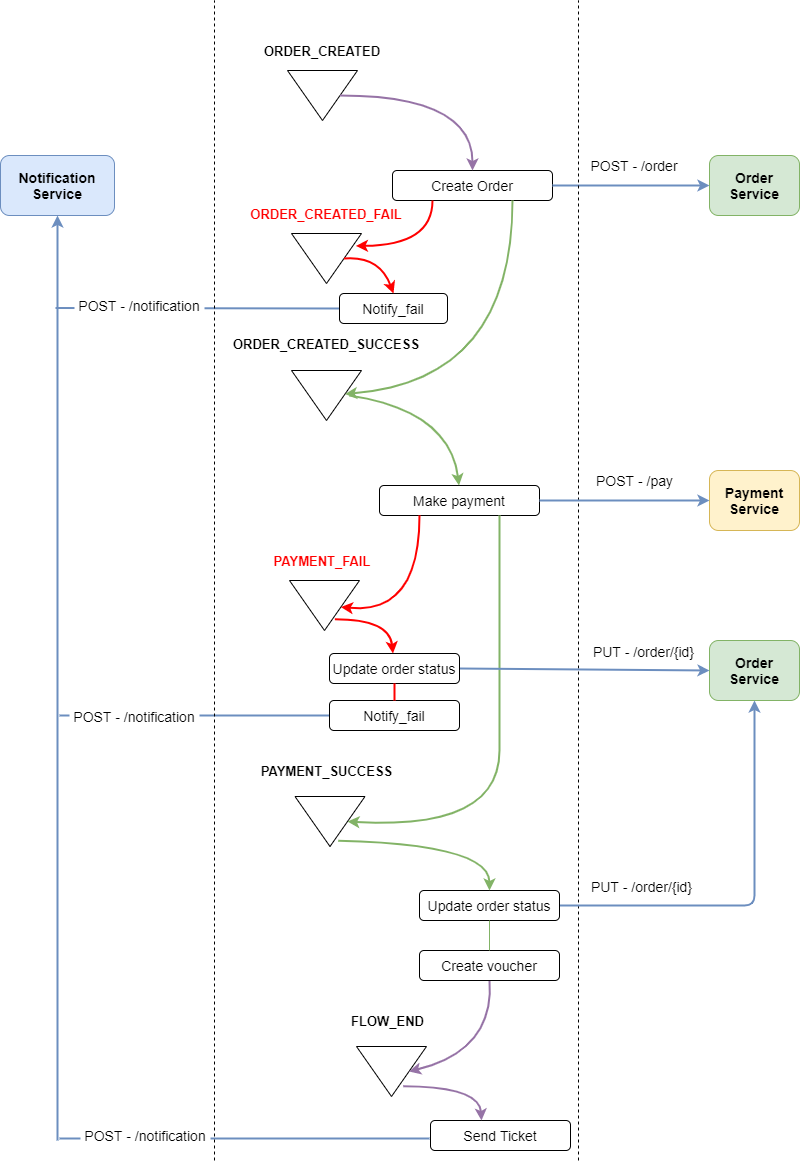

The diagram above was exported from draw.io. Its source (the exported page's mxGraphModel, read from the mxfile embedded in the PNG):
<mxGraphModel dx="1024" dy="566" grid="1" gridSize="10" guides="1" tooltips="1" connect="1" arrows="1" fold="1" page="1" pageScale="1" pageWidth="827" pageHeight="1169" math="0" shadow="0">
  <root>
    <mxCell id="0" />
    <mxCell id="1" parent="0" />
    <mxCell id="MFpnsmq5ux2v6lAqlUnr-62" value="" style="endArrow=none;html=1;strokeColor=#6c8ebf;strokeWidth=2;fontSize=16;fontColor=#FF0000;fillColor=#dae8fc;endFill=0;exitX=0;exitY=0.5;exitDx=0;exitDy=0;" parent="1" source="nLQMsGD2_I5MeOBqI2IQ-5" edge="1">
      <mxGeometry width="50" height="50" relative="1" as="geometry">
        <mxPoint x="329.5" y="694.5799999999999" as="sourcePoint" />
        <mxPoint x="80" y="715" as="targetPoint" />
        <Array as="points" />
      </mxGeometry>
    </mxCell>
    <mxCell id="MFpnsmq5ux2v6lAqlUnr-55" value="" style="endArrow=none;html=1;strokeColor=#6c8ebf;strokeWidth=2;fontSize=16;fontColor=#FF0000;fillColor=#dae8fc;endFill=0;exitX=0;exitY=0.5;exitDx=0;exitDy=0;" parent="1" edge="1" source="nLQMsGD2_I5MeOBqI2IQ-2">
      <mxGeometry width="50" height="50" relative="1" as="geometry">
        <mxPoint x="325.5" y="307.5" as="sourcePoint" />
        <mxPoint x="76" y="307.5" as="targetPoint" />
        <Array as="points" />
      </mxGeometry>
    </mxCell>
    <mxCell id="MFpnsmq5ux2v6lAqlUnr-75" value="" style="endArrow=none;html=1;strokeColor=#6c8ebf;strokeWidth=2;fontSize=16;fontColor=#FF0000;fillColor=#dae8fc;endFill=0;" parent="1" edge="1">
      <mxGeometry width="50" height="50" relative="1" as="geometry">
        <mxPoint x="450" y="1138" as="sourcePoint" />
        <mxPoint x="80" y="1138" as="targetPoint" />
        <Array as="points" />
      </mxGeometry>
    </mxCell>
    <mxCell id="MFpnsmq5ux2v6lAqlUnr-1" value="Create Order" style="rounded=1;whiteSpace=wrap;html=1;fontStyle=0;fontSize=14;align=center;" parent="1" vertex="1">
      <mxGeometry x="413" y="170" width="160" height="30" as="geometry" />
    </mxCell>
    <mxCell id="MFpnsmq5ux2v6lAqlUnr-2" value="Order Service" style="rounded=1;whiteSpace=wrap;html=1;fontStyle=1;fontSize=14;fillColor=#d5e8d4;strokeColor=#82b366;" parent="1" vertex="1">
      <mxGeometry x="730" y="155" width="90" height="60" as="geometry" />
    </mxCell>
    <mxCell id="MFpnsmq5ux2v6lAqlUnr-5" value="" style="triangle;whiteSpace=wrap;html=1;fontSize=12;rotation=90;" parent="1" vertex="1">
      <mxGeometry x="318" y="60" width="50" height="70" as="geometry" />
    </mxCell>
    <mxCell id="MFpnsmq5ux2v6lAqlUnr-6" value="&lt;font style=&quot;font-size: 13px&quot;&gt;ORDER_CREATED&lt;/font&gt;" style="text;html=1;strokeColor=none;fillColor=none;align=center;verticalAlign=middle;whiteSpace=wrap;rounded=0;fontSize=16;fontStyle=1" parent="1" vertex="1">
      <mxGeometry x="273" y="40" width="140" height="20" as="geometry" />
    </mxCell>
    <mxCell id="MFpnsmq5ux2v6lAqlUnr-10" value="" style="curved=1;endArrow=classic;html=1;fontSize=16;exitX=0.5;exitY=0;exitDx=0;exitDy=0;entryX=0.5;entryY=0;entryDx=0;entryDy=0;fontColor=#FF3333;strokeColor=#9673a6;fillColor=#e1d5e7;strokeWidth=2;" parent="1" source="MFpnsmq5ux2v6lAqlUnr-5" target="MFpnsmq5ux2v6lAqlUnr-1" edge="1">
      <mxGeometry width="50" height="50" relative="1" as="geometry">
        <mxPoint x="358" y="290" as="sourcePoint" />
        <mxPoint x="408" y="240" as="targetPoint" />
        <Array as="points">
          <mxPoint x="493" y="95" />
        </Array>
      </mxGeometry>
    </mxCell>
    <mxCell id="MFpnsmq5ux2v6lAqlUnr-11" value="&lt;font style=&quot;font-size: 13px&quot;&gt;ORDER_CREATED_SUCCESS&lt;/font&gt;" style="text;html=1;strokeColor=none;fillColor=none;align=center;verticalAlign=middle;whiteSpace=wrap;rounded=0;fontSize=16;fontStyle=1" parent="1" vertex="1">
      <mxGeometry x="257" y="333" width="180" height="20" as="geometry" />
    </mxCell>
    <mxCell id="MFpnsmq5ux2v6lAqlUnr-12" value="" style="triangle;whiteSpace=wrap;html=1;fontSize=12;rotation=90;" parent="1" vertex="1">
      <mxGeometry x="322" y="360" width="50" height="70" as="geometry" />
    </mxCell>
    <mxCell id="MFpnsmq5ux2v6lAqlUnr-15" value="" style="curved=1;endArrow=classic;html=1;fontSize=16;exitX=0.75;exitY=1;exitDx=0;exitDy=0;fontColor=#FF3333;strokeColor=#82b366;strokeWidth=2;fillColor=#d5e8d4;" parent="1" source="MFpnsmq5ux2v6lAqlUnr-1" target="MFpnsmq5ux2v6lAqlUnr-12" edge="1">
      <mxGeometry width="50" height="50" relative="1" as="geometry">
        <mxPoint x="503" y="280" as="sourcePoint" />
        <mxPoint x="548" y="515" as="targetPoint" />
        <Array as="points">
          <mxPoint x="533" y="380" />
        </Array>
      </mxGeometry>
    </mxCell>
    <mxCell id="MFpnsmq5ux2v6lAqlUnr-17" value="&lt;font style=&quot;font-size: 13px&quot;&gt;ORDER_CREATED_FAIL&lt;/font&gt;" style="text;html=1;strokeColor=none;fillColor=none;align=center;verticalAlign=middle;whiteSpace=wrap;rounded=0;fontSize=16;fontStyle=1;fontColor=#FF0000;" parent="1" vertex="1">
      <mxGeometry x="257" y="203" width="180" height="20" as="geometry" />
    </mxCell>
    <mxCell id="MFpnsmq5ux2v6lAqlUnr-18" value="" style="triangle;whiteSpace=wrap;html=1;fontSize=12;rotation=90;" parent="1" vertex="1">
      <mxGeometry x="322" y="223" width="50" height="70" as="geometry" />
    </mxCell>
    <mxCell id="MFpnsmq5ux2v6lAqlUnr-19" value="" style="curved=1;endArrow=classic;html=1;fontSize=16;exitX=0.25;exitY=1;exitDx=0;exitDy=0;fontColor=#FF3333;strokeColor=#FF0000;strokeWidth=2;fillColor=#f8cecc;entryX=0.248;entryY=0.08;entryDx=0;entryDy=0;entryPerimeter=0;" parent="1" source="MFpnsmq5ux2v6lAqlUnr-1" target="MFpnsmq5ux2v6lAqlUnr-18" edge="1">
      <mxGeometry width="50" height="50" relative="1" as="geometry">
        <mxPoint x="478" y="210" as="sourcePoint" />
        <mxPoint x="369.535433070866" y="311.3779527559054" as="targetPoint" />
        <Array as="points">
          <mxPoint x="453" y="245" />
        </Array>
      </mxGeometry>
    </mxCell>
    <mxCell id="MFpnsmq5ux2v6lAqlUnr-22" value="Make payment" style="rounded=1;whiteSpace=wrap;html=1;fontStyle=0;fontSize=14;align=center;" parent="1" vertex="1">
      <mxGeometry x="400" y="485" width="160" height="30" as="geometry" />
    </mxCell>
    <mxCell id="MFpnsmq5ux2v6lAqlUnr-23" value="" style="endArrow=classic;html=1;strokeColor=#6c8ebf;strokeWidth=2;fontSize=16;fontColor=#FF0000;exitX=1;exitY=0.5;exitDx=0;exitDy=0;entryX=0;entryY=0.5;entryDx=0;entryDy=0;fillColor=#dae8fc;" parent="1" source="MFpnsmq5ux2v6lAqlUnr-1" target="MFpnsmq5ux2v6lAqlUnr-2" edge="1">
      <mxGeometry width="50" height="50" relative="1" as="geometry">
        <mxPoint x="663" y="340" as="sourcePoint" />
        <mxPoint x="713" y="290" as="targetPoint" />
      </mxGeometry>
    </mxCell>
    <mxCell id="MFpnsmq5ux2v6lAqlUnr-24" value="POST - /order" style="text;html=1;strokeColor=none;fillColor=none;align=center;verticalAlign=middle;whiteSpace=wrap;rounded=0;fontSize=14;fontColor=#000000;" parent="1" vertex="1">
      <mxGeometry x="597" y="155" width="116" height="20" as="geometry" />
    </mxCell>
    <mxCell id="MFpnsmq5ux2v6lAqlUnr-25" value="Notification&lt;br&gt;Service" style="rounded=1;whiteSpace=wrap;html=1;fontStyle=1;fontSize=14;fillColor=#dae8fc;strokeColor=#6c8ebf;" parent="1" vertex="1">
      <mxGeometry x="21" y="155" width="114" height="60" as="geometry" />
    </mxCell>
    <mxCell id="MFpnsmq5ux2v6lAqlUnr-26" value="" style="endArrow=classic;html=1;strokeColor=#6c8ebf;strokeWidth=2;fontSize=16;fontColor=#FF0000;fillColor=#dae8fc;" parent="1" target="MFpnsmq5ux2v6lAqlUnr-25" edge="1">
      <mxGeometry width="50" height="50" relative="1" as="geometry">
        <mxPoint x="78" y="1140" as="sourcePoint" />
        <mxPoint x="710" y="195" as="targetPoint" />
        <Array as="points" />
      </mxGeometry>
    </mxCell>
    <mxCell id="MFpnsmq5ux2v6lAqlUnr-28" value="" style="endArrow=none;dashed=1;html=1;strokeColor=#000000;strokeWidth=1;fontSize=14;fontColor=#000000;" parent="1" edge="1">
      <mxGeometry width="50" height="50" relative="1" as="geometry">
        <mxPoint x="235" y="1160" as="sourcePoint" />
        <mxPoint x="235" as="targetPoint" />
      </mxGeometry>
    </mxCell>
    <mxCell id="MFpnsmq5ux2v6lAqlUnr-29" value="" style="endArrow=none;dashed=1;html=1;strokeColor=#000000;strokeWidth=1;fontSize=14;fontColor=#000000;" parent="1" edge="1">
      <mxGeometry width="50" height="50" relative="1" as="geometry">
        <mxPoint x="599" y="1160" as="sourcePoint" />
        <mxPoint x="599" as="targetPoint" />
      </mxGeometry>
    </mxCell>
    <mxCell id="MFpnsmq5ux2v6lAqlUnr-30" value="Payment Service" style="rounded=1;whiteSpace=wrap;html=1;fontStyle=1;fontSize=14;fillColor=#fff2cc;strokeColor=#d6b656;" parent="1" vertex="1">
      <mxGeometry x="730" y="470" width="90" height="60" as="geometry" />
    </mxCell>
    <mxCell id="MFpnsmq5ux2v6lAqlUnr-31" value="" style="endArrow=classic;html=1;strokeColor=#6c8ebf;strokeWidth=2;fontSize=16;fontColor=#FF0000;exitX=1;exitY=0.5;exitDx=0;exitDy=0;entryX=0;entryY=0.5;entryDx=0;entryDy=0;fillColor=#dae8fc;" parent="1" target="MFpnsmq5ux2v6lAqlUnr-30" edge="1">
      <mxGeometry width="50" height="50" relative="1" as="geometry">
        <mxPoint x="560" y="500" as="sourcePoint" />
        <mxPoint x="700" y="605" as="targetPoint" />
      </mxGeometry>
    </mxCell>
    <mxCell id="MFpnsmq5ux2v6lAqlUnr-32" value="POST - /pay" style="text;html=1;strokeColor=none;fillColor=none;align=center;verticalAlign=middle;whiteSpace=wrap;rounded=0;fontSize=14;fontColor=#000000;" parent="1" vertex="1">
      <mxGeometry x="608.5" y="470" width="93" height="20" as="geometry" />
    </mxCell>
    <mxCell id="MFpnsmq5ux2v6lAqlUnr-33" value="" style="curved=1;endArrow=classic;html=1;fontSize=16;entryX=0.5;entryY=0;entryDx=0;entryDy=0;fontColor=#FF3333;strokeColor=#82b366;fillColor=#d5e8d4;strokeWidth=2;" parent="1" edge="1">
      <mxGeometry width="50" height="50" relative="1" as="geometry">
        <mxPoint x="370" y="395" as="sourcePoint" />
        <mxPoint x="479.5" y="485" as="targetPoint" />
        <Array as="points">
          <mxPoint x="470" y="410" />
        </Array>
      </mxGeometry>
    </mxCell>
    <mxCell id="MFpnsmq5ux2v6lAqlUnr-34" value="&lt;font style=&quot;font-size: 13px&quot;&gt;PAYMENT_SUCCESS&lt;/font&gt;" style="text;html=1;strokeColor=none;fillColor=none;align=center;verticalAlign=middle;whiteSpace=wrap;rounded=0;fontSize=16;fontStyle=1" parent="1" vertex="1">
      <mxGeometry x="275.5" y="760" width="143" height="20" as="geometry" />
    </mxCell>
    <mxCell id="MFpnsmq5ux2v6lAqlUnr-35" value="" style="triangle;whiteSpace=wrap;html=1;fontSize=12;rotation=90;" parent="1" vertex="1">
      <mxGeometry x="325.5" y="786" width="50" height="70" as="geometry" />
    </mxCell>
    <mxCell id="MFpnsmq5ux2v6lAqlUnr-37" value="" style="curved=1;endArrow=classic;html=1;fontSize=16;entryX=0.5;entryY=0;entryDx=0;entryDy=0;fontColor=#FF3333;strokeColor=#82b366;fillColor=#d5e8d4;strokeWidth=2;exitX=0.75;exitY=1;exitDx=0;exitDy=0;" parent="1" source="MFpnsmq5ux2v6lAqlUnr-22" target="MFpnsmq5ux2v6lAqlUnr-35" edge="1">
      <mxGeometry width="50" height="50" relative="1" as="geometry">
        <mxPoint x="544.5" y="879.9999999999999" as="sourcePoint" />
        <mxPoint x="677.5" y="987.1499999999999" as="targetPoint" />
        <Array as="points">
          <mxPoint x="520" y="670" />
          <mxPoint x="520" y="830" />
        </Array>
      </mxGeometry>
    </mxCell>
    <mxCell id="MFpnsmq5ux2v6lAqlUnr-43" value="&lt;font style=&quot;font-size: 13px&quot;&gt;PAYMENT_FAIL&lt;/font&gt;" style="text;html=1;strokeColor=none;fillColor=none;align=center;verticalAlign=middle;whiteSpace=wrap;rounded=0;fontSize=16;fontStyle=1;fontColor=#FF0000;" parent="1" vertex="1">
      <mxGeometry x="278" y="550" width="130" height="20" as="geometry" />
    </mxCell>
    <mxCell id="MFpnsmq5ux2v6lAqlUnr-44" value="" style="triangle;whiteSpace=wrap;html=1;fontSize=12;rotation=90;" parent="1" vertex="1">
      <mxGeometry x="320" y="570" width="50" height="70" as="geometry" />
    </mxCell>
    <mxCell id="MFpnsmq5ux2v6lAqlUnr-45" value="" style="curved=1;endArrow=classic;html=1;fontSize=16;exitX=0.25;exitY=1;exitDx=0;exitDy=0;fontColor=#FF3333;strokeColor=#FF0000;strokeWidth=2;fillColor=#f8cecc;" parent="1" source="MFpnsmq5ux2v6lAqlUnr-22" target="MFpnsmq5ux2v6lAqlUnr-44" edge="1">
      <mxGeometry width="50" height="50" relative="1" as="geometry">
        <mxPoint x="453" y="610" as="sourcePoint" />
        <mxPoint x="369.535433070866" y="721.3779527559054" as="targetPoint" />
        <Array as="points">
          <mxPoint x="440" y="614" />
        </Array>
      </mxGeometry>
    </mxCell>
    <mxCell id="MFpnsmq5ux2v6lAqlUnr-46" value="Order Service" style="rounded=1;whiteSpace=wrap;html=1;fontStyle=1;fontSize=14;fillColor=#d5e8d4;strokeColor=#82b366;" parent="1" vertex="1">
      <mxGeometry x="730" y="640" width="90" height="60" as="geometry" />
    </mxCell>
    <mxCell id="MFpnsmq5ux2v6lAqlUnr-47" value="" style="endArrow=classic;html=1;strokeColor=#6c8ebf;strokeWidth=2;fontSize=16;fontColor=#FF0000;exitX=1;exitY=0.5;exitDx=0;exitDy=0;entryX=0;entryY=0.5;entryDx=0;entryDy=0;fillColor=#dae8fc;" parent="1" source="MFpnsmq5ux2v6lAqlUnr-49" target="MFpnsmq5ux2v6lAqlUnr-46" edge="1">
      <mxGeometry width="50" height="50" relative="1" as="geometry">
        <mxPoint x="560" y="695" as="sourcePoint" />
        <mxPoint x="700" y="800" as="targetPoint" />
      </mxGeometry>
    </mxCell>
    <mxCell id="MFpnsmq5ux2v6lAqlUnr-48" value="PUT - /order/{id}" style="text;html=1;strokeColor=none;fillColor=none;align=center;verticalAlign=middle;whiteSpace=wrap;rounded=0;fontSize=14;fontColor=#000000;" parent="1" vertex="1">
      <mxGeometry x="611.5" y="641" width="104.5" height="20" as="geometry" />
    </mxCell>
    <mxCell id="MFpnsmq5ux2v6lAqlUnr-49" value="Update order status" style="rounded=1;whiteSpace=wrap;html=1;fontStyle=0;fontSize=14;align=center;" parent="1" vertex="1">
      <mxGeometry x="350" y="653" width="130" height="30" as="geometry" />
    </mxCell>
    <mxCell id="MFpnsmq5ux2v6lAqlUnr-50" value="" style="curved=1;endArrow=classic;html=1;fontSize=16;exitX=0.777;exitY=0.352;exitDx=0;exitDy=0;fontColor=#FF3333;strokeColor=#FF0000;strokeWidth=2;fillColor=#f8cecc;exitPerimeter=0;" parent="1" source="MFpnsmq5ux2v6lAqlUnr-44" target="MFpnsmq5ux2v6lAqlUnr-49" edge="1">
      <mxGeometry width="50" height="50" relative="1" as="geometry">
        <mxPoint x="530" y="524.9999999999999" as="sourcePoint" />
        <mxPoint x="375.9574201628054" y="722.9179711959923" as="targetPoint" />
        <Array as="points">
          <mxPoint x="410" y="619" />
        </Array>
      </mxGeometry>
    </mxCell>
    <mxCell id="MFpnsmq5ux2v6lAqlUnr-68" value="" style="endArrow=classic;html=1;strokeColor=#6c8ebf;strokeWidth=2;fontSize=16;fontColor=#FF0000;entryX=0.5;entryY=1;entryDx=0;entryDy=0;fillColor=#dae8fc;exitX=1;exitY=0.5;exitDx=0;exitDy=0;" parent="1" source="MFpnsmq5ux2v6lAqlUnr-69" target="MFpnsmq5ux2v6lAqlUnr-46" edge="1">
      <mxGeometry width="50" height="50" relative="1" as="geometry">
        <mxPoint x="720" y="870" as="sourcePoint" />
        <mxPoint x="740" y="705" as="targetPoint" />
        <Array as="points">
          <mxPoint x="775" y="905" />
        </Array>
      </mxGeometry>
    </mxCell>
    <mxCell id="MFpnsmq5ux2v6lAqlUnr-69" value="Update order status" style="rounded=1;whiteSpace=wrap;html=1;fontStyle=0;fontSize=14;align=center;" parent="1" vertex="1">
      <mxGeometry x="440" y="890" width="140" height="30" as="geometry" />
    </mxCell>
    <mxCell id="MFpnsmq5ux2v6lAqlUnr-70" value="" style="curved=1;endArrow=classic;html=1;fontSize=16;fontColor=#FF3333;strokeColor=#82b366;fillColor=#d5e8d4;strokeWidth=2;entryX=0.5;entryY=0;entryDx=0;entryDy=0;exitX=0.883;exitY=0.381;exitDx=0;exitDy=0;exitPerimeter=0;" parent="1" source="MFpnsmq5ux2v6lAqlUnr-35" target="MFpnsmq5ux2v6lAqlUnr-69" edge="1">
      <mxGeometry width="50" height="50" relative="1" as="geometry">
        <mxPoint x="450" y="823" as="sourcePoint" />
        <mxPoint x="520" y="870" as="targetPoint" />
        <Array as="points">
          <mxPoint x="510" y="844" />
        </Array>
      </mxGeometry>
    </mxCell>
    <mxCell id="MFpnsmq5ux2v6lAqlUnr-71" value="PUT - /order/{id}" style="text;html=1;strokeColor=none;fillColor=none;align=center;verticalAlign=middle;whiteSpace=wrap;rounded=0;fontSize=14;fontColor=#000000;" parent="1" vertex="1">
      <mxGeometry x="609.5" y="876" width="104.5" height="20" as="geometry" />
    </mxCell>
    <mxCell id="MFpnsmq5ux2v6lAqlUnr-73" value="&lt;span style=&quot;font-size: 13px&quot;&gt;FLOW_END&lt;/span&gt;" style="text;html=1;strokeColor=none;fillColor=none;align=center;verticalAlign=middle;whiteSpace=wrap;rounded=0;fontSize=16;fontStyle=1" parent="1" vertex="1">
      <mxGeometry x="337" y="1010" width="143" height="20" as="geometry" />
    </mxCell>
    <mxCell id="MFpnsmq5ux2v6lAqlUnr-74" value="" style="triangle;whiteSpace=wrap;html=1;fontSize=12;rotation=90;" parent="1" vertex="1">
      <mxGeometry x="387" y="1036" width="50" height="70" as="geometry" />
    </mxCell>
    <mxCell id="MFpnsmq5ux2v6lAqlUnr-76" value="" style="curved=1;endArrow=classic;html=1;fontSize=16;exitX=0.5;exitY=1;exitDx=0;exitDy=0;entryX=0.5;entryY=0;entryDx=0;entryDy=0;fontColor=#FF3333;strokeColor=#9673a6;fillColor=#e1d5e7;strokeWidth=2;" parent="1" source="MFpnsmq5ux2v6lAqlUnr-77" target="MFpnsmq5ux2v6lAqlUnr-74" edge="1">
      <mxGeometry width="50" height="50" relative="1" as="geometry">
        <mxPoint x="583.5" y="1060" as="sourcePoint" />
        <mxPoint x="716" y="1135" as="targetPoint" />
        <Array as="points">
          <mxPoint x="515" y="1050" />
        </Array>
      </mxGeometry>
    </mxCell>
    <mxCell id="MFpnsmq5ux2v6lAqlUnr-77" value="Create voucher" style="rounded=1;whiteSpace=wrap;html=1;fontStyle=0;fontSize=14;align=center;" parent="1" vertex="1">
      <mxGeometry x="440" y="950" width="140" height="30" as="geometry" />
    </mxCell>
    <mxCell id="MFpnsmq5ux2v6lAqlUnr-78" value="" style="endArrow=none;html=1;strokeColor=#82b366;strokeWidth=1;fontSize=14;fontColor=#000000;exitX=0.5;exitY=1;exitDx=0;exitDy=0;entryX=0.5;entryY=0;entryDx=0;entryDy=0;fillColor=#d5e8d4;endFill=0;" parent="1" source="MFpnsmq5ux2v6lAqlUnr-69" target="MFpnsmq5ux2v6lAqlUnr-77" edge="1">
      <mxGeometry width="50" height="50" relative="1" as="geometry">
        <mxPoint x="560" y="1170" as="sourcePoint" />
        <mxPoint x="610" y="1120" as="targetPoint" />
      </mxGeometry>
    </mxCell>
    <mxCell id="MFpnsmq5ux2v6lAqlUnr-80" value="Send Ticket" style="rounded=1;whiteSpace=wrap;html=1;fontStyle=0;fontSize=14;align=center;" parent="1" vertex="1">
      <mxGeometry x="451" y="1120" width="140" height="30" as="geometry" />
    </mxCell>
    <mxCell id="MFpnsmq5ux2v6lAqlUnr-81" value="" style="curved=1;endArrow=classic;html=1;fontSize=16;exitX=0.795;exitY=0.333;exitDx=0;exitDy=0;fontColor=#FF3333;strokeColor=#9673a6;fillColor=#e1d5e7;strokeWidth=2;exitPerimeter=0;" parent="1" source="MFpnsmq5ux2v6lAqlUnr-74" edge="1">
      <mxGeometry width="50" height="50" relative="1" as="geometry">
        <mxPoint x="525" y="990" as="sourcePoint" />
        <mxPoint x="502" y="1120" as="targetPoint" />
        <Array as="points">
          <mxPoint x="500" y="1086" />
        </Array>
      </mxGeometry>
    </mxCell>
    <mxCell id="MFpnsmq5ux2v6lAqlUnr-79" value="POST - /notification" style="text;html=1;align=center;verticalAlign=middle;whiteSpace=wrap;rounded=0;fontSize=14;fillColor=#ffffff;" parent="1" vertex="1">
      <mxGeometry x="101" y="1125" width="130" height="20" as="geometry" />
    </mxCell>
    <mxCell id="nLQMsGD2_I5MeOBqI2IQ-2" value="Notify_fail" style="rounded=1;whiteSpace=wrap;html=1;fontStyle=0;fontSize=14;align=center;" vertex="1" parent="1">
      <mxGeometry x="360" y="293" width="108" height="30" as="geometry" />
    </mxCell>
    <mxCell id="MFpnsmq5ux2v6lAqlUnr-27" value="POST - /notification" style="text;html=1;align=center;verticalAlign=middle;whiteSpace=wrap;rounded=0;fontSize=14;fillColor=#ffffff;" parent="1" vertex="1">
      <mxGeometry x="95" y="295" width="130" height="20" as="geometry" />
    </mxCell>
    <mxCell id="nLQMsGD2_I5MeOBqI2IQ-4" value="" style="curved=1;endArrow=classic;html=1;fontSize=16;exitX=0.5;exitY=0;exitDx=0;exitDy=0;fontColor=#FF3333;strokeColor=#FF0000;strokeWidth=2;fillColor=#f8cecc;entryX=0.5;entryY=0;entryDx=0;entryDy=0;" edge="1" parent="1" source="MFpnsmq5ux2v6lAqlUnr-18" target="nLQMsGD2_I5MeOBqI2IQ-2">
      <mxGeometry width="50" height="50" relative="1" as="geometry">
        <mxPoint x="463" y="210" as="sourcePoint" />
        <mxPoint x="386.4000000000001" y="255.4000000000001" as="targetPoint" />
        <Array as="points">
          <mxPoint x="400" y="255" />
        </Array>
      </mxGeometry>
    </mxCell>
    <mxCell id="nLQMsGD2_I5MeOBqI2IQ-5" value="Notify_fail" style="rounded=1;whiteSpace=wrap;html=1;fontStyle=0;fontSize=14;align=center;" vertex="1" parent="1">
      <mxGeometry x="350" y="700" width="130" height="30" as="geometry" />
    </mxCell>
    <mxCell id="MFpnsmq5ux2v6lAqlUnr-54" value="POST - /notification" style="text;html=1;align=center;verticalAlign=middle;whiteSpace=wrap;rounded=0;fontSize=14;fillColor=#ffffff;" parent="1" vertex="1">
      <mxGeometry x="90" y="706" width="130" height="20" as="geometry" />
    </mxCell>
    <mxCell id="nLQMsGD2_I5MeOBqI2IQ-7" value="" style="endArrow=none;html=1;entryX=0.5;entryY=1;entryDx=0;entryDy=0;strokeColor=#FF0000;strokeWidth=2;" edge="1" parent="1" source="nLQMsGD2_I5MeOBqI2IQ-5" target="MFpnsmq5ux2v6lAqlUnr-49">
      <mxGeometry width="50" height="50" relative="1" as="geometry">
        <mxPoint x="210" y="620" as="sourcePoint" />
        <mxPoint x="260" y="570" as="targetPoint" />
      </mxGeometry>
    </mxCell>
  </root>
</mxGraphModel>